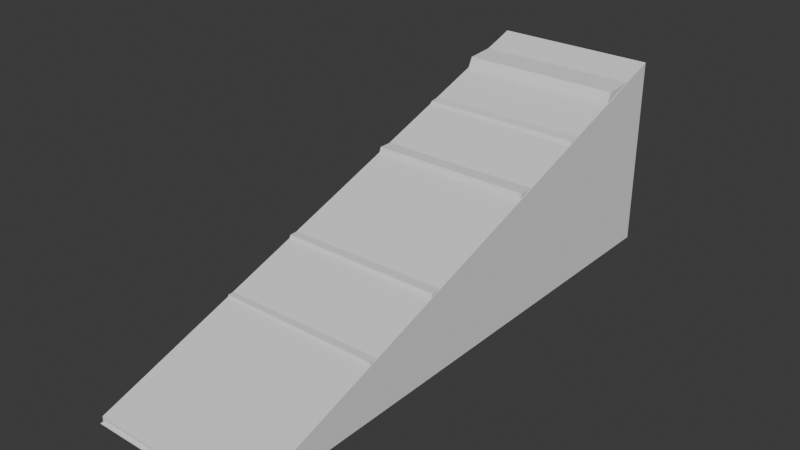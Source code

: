 # Source: Ramp_Small.blend  (saved by Blender 4.2.66; exported with 4.5.12 LTS)
import bpy
from mathutils import Matrix  # noqa: F401  (used for matrix-valued properties, if any)

bpy.ops.wm.read_factory_settings(use_empty=True)
scene = bpy.context.scene
scene.name = 'Scene'

# ---- collections
col_collection = bpy.data.collections.new('Collection'); scene.collection.children.link(col_collection)

# ---- world
world_world = bpy.data.worlds.new('World'); scene.world = world_world
world_world.use_nodes = True; world_world.node_tree.nodes.clear()
_N = world_world.node_tree.nodes; _L = world_world.node_tree.links
n0 = _N.new('ShaderNodeOutputWorld'); n0.name = 'World Output'; n0.location = (300, 300)
n1 = _N.new('ShaderNodeBackground'); n1.name = 'Background'; n1.location = (10, 300)
n1.inputs[0].default_value = (0.05088, 0.05088, 0.05088, 1.0)
_L.new(n1.outputs[0], n0.inputs[0])
n0.is_active_output = True
world_world.color = (0.05088, 0.05088, 0.05088)
world_world.sun_shadow_jitter_overblur = 0.0

# ---- meshes
me_cube_001 = bpy.data.meshes.new('Cube.001')
me_cube_001.from_pydata([(0.5179, -0.269, -1.0), (0.5179, 0.269, -1.0), (0.976, -0.269, -1.0), (0.976, 0.269, -1.0), (0.5179, -0.269, 0.5359), (0.5179, -0.255, 0.5359), (0.976, -0.269, 0.5359), (0.976, -0.2574, 0.5359)], [], [(4, 5, 1, 0), (0, 1, 3, 2), (5, 4, 6, 7), (3, 1, 5, 7), (0, 2, 6, 4), (2, 3, 7, 6)])
_uv = me_cube_001.uv_layers.new(name='UVMap')
_uv.uv.foreach_set('vector', [0.375, 0.05801, 0.625, 0.05801, 0.625, 0.25, 0.375, 0.25, 0.375, 0.25, 0.625, 0.25, 0.625, 0.5, 0.375, 0.5, 0.875, 0.692, 0.125, 0.692, 0.375, 0.692, 0.625, 0.692, 0.625, 0.5, 0.875, 0.5, 0.875, 0.692, 0.625, 0.692, 0.125, 0.5, 0.375, 0.5, 0.375, 0.692, 0.125, 0.692, 0.375, 0.5, 0.625, 0.5, 0.625, 0.692, 0.375, 0.692])
me_cube_001.update()
me_cube_001.normals_split_custom_set([tuple(v) for v in zip(*[iter([-1.0, 0.0, 0.0, -1.0, 0.0, 0.0, -1.0, 0.0, 0.0, -1.0, 0.0, 0.0, 0.0, 0.0, -1.0, 0.0, 0.0, -1.0, 0.0, 0.0, -1.0, 0.0, 0.0, -1.0, 0.0, 0.0, 1.0, 0.0, 0.0, 1.0, 0.0, 0.0, 1.0, 0.0, 0.0, 1.0, 0.002486, 0.9462, 0.3236, 0.002486, 0.9462, 0.3236, 0.002486, 0.9462, 0.3236, 0.002486, 0.9462, 0.3236, 0.0, -1.0, 0.0, 0.0, -1.0, 0.0, 0.0, -1.0, 0.0, 0.0, -1.0, 0.0, 1.0, 0.0, 0.0, 1.0, 0.0, 0.0, 1.0, 0.0, 0.0, 1.0, 0.0, 0.0])] * 3)])
me_cube_002 = bpy.data.meshes.new('Cube.002')
me_cube_002.from_pydata([(-0.2279, -0.7722, -0.269), (-0.2279, 0.7722, -0.269), (-0.2279, 0.7722, 0.269), (0.2279, -0.7722, -0.269), (0.2279, 0.7722, -0.269), (0.2279, 0.7722, 0.269), (-0.2279, -0.7722, -0.269), (-0.2279, 0.7722, 0.269), (-0.2279, -0.6756, -0.2618), (-0.2279, -0.6155, -0.2319), (-0.2279, -0.57, -0.225), (-0.2279, -0.5455, -0.1916), (-0.2279, -0.4826, -0.1921), (-0.2279, -0.4163, -0.1849), (-0.2279, -0.3861, -0.1537), (-0.2279, -0.3742, -0.1166), (-0.2279, -0.2896, -0.1153), (-0.2279, -0.2301, -0.1076), (-0.2279, -0.1856, -0.08852), (-0.2279, -0.157, -0.04055), (-0.2279, -0.09652, -0.03843), (-0.2279, -0.04737, -0.03851), (-0.2279, -0.009937, -0.02243), (-0.2279, 0.0212, 0.005252), (-0.2279, 0.08672, 0.01813), (-0.2279, 0.1611, 0.02324), (-0.2279, 0.1832, 0.05655), (-0.2279, 0.193, 0.08476), (-0.2279, 0.2896, 0.08476), (-0.2279, 0.3493, 0.08902), (-0.2279, 0.3818, 0.125), (-0.2279, 0.4131, 0.1518), (-0.2279, 0.4826, 0.1616), (-0.2279, 0.5506, 0.171), (-0.2279, 0.5791, 0.2), (-0.2279, 0.5961, 0.2333), (-0.2279, 0.6756, 0.2385), (0.2279, 0.7722, 0.269), (0.2279, -0.7722, -0.269), (0.2279, 0.6756, 0.2385), (0.2279, 0.5961, 0.2333), (0.2279, 0.5791, 0.2), (0.2279, 0.5506, 0.171), (0.2279, 0.4826, 0.1616), (0.2279, 0.4131, 0.1518), (0.2279, 0.3818, 0.125), (0.2279, 0.3493, 0.08902), (0.2279, 0.2896, 0.08476), (0.2279, 0.193, 0.08476), (0.2279, 0.1832, 0.05655), (0.2279, 0.1611, 0.02324), (0.2279, 0.08672, 0.01813), (0.2279, 0.0212, 0.005252), (0.2279, -0.009937, -0.02243), (0.2279, -0.04737, -0.03851), (0.2279, -0.09652, -0.03843), (0.2279, -0.157, -0.04055), (0.2279, -0.1856, -0.08852), (0.2279, -0.2301, -0.1076), (0.2279, -0.2896, -0.1153), (0.2279, -0.3742, -0.1166), (0.2279, -0.3861, -0.1537), (0.2279, -0.4163, -0.1849), (0.2279, -0.4826, -0.1921), (0.2279, -0.5455, -0.1916), (0.2279, -0.57, -0.225), (0.2279, -0.6155, -0.2319), (0.2279, -0.6756, -0.2618)], [], [(5, 2, 7, 37), (1, 2, 5, 4), (0, 6, 8, 9, 10, 11, 12, 13, 14, 15, 16, 17, 18, 19, 20, 21, 22, 23, 24, 25, 26, 27, 28, 29, 30, 31, 32, 33, 34, 35, 36, 7, 2, 1), (1, 4, 3, 0), (4, 5, 37, 39, 40, 41, 42, 43, 44, 45, 46, 47, 48, 49, 50, 51, 52, 53, 54, 55, 56, 57, 58, 59, 60, 61, 62, 63, 64, 65, 66, 67, 38, 3), (37, 7, 36, 39), (39, 36, 35, 40), (40, 35, 34, 41), (41, 34, 33, 42), (42, 33, 32, 43), (43, 32, 31, 44), (44, 31, 30, 45), (45, 30, 29, 46), (46, 29, 28, 47), (47, 28, 27, 48), (48, 27, 26, 49), (49, 26, 25, 50), (50, 25, 24, 51), (51, 24, 23, 52), (52, 23, 22, 53), (53, 22, 21, 54), (54, 21, 20, 55), (55, 20, 19, 56), (56, 19, 18, 57), (57, 18, 17, 58), (58, 17, 16, 59), (59, 16, 15, 60), (60, 15, 14, 61), (61, 14, 13, 62), (62, 13, 12, 63), (63, 12, 11, 64), (64, 11, 10, 65), (65, 10, 9, 66), (66, 9, 8, 67), (67, 8, 6, 38), (3, 38, 6, 0)])
_uv = me_cube_002.uv_layers.new(name='UVMap')
_uv.uv.foreach_set('vector', [0.625, 0.5, 0.875, 0.5, 0.875, 0.5, 0.625, 0.5, 0.375, 0.25, 0.625, 0.25, 0.625, 0.5, 0.375, 0.5, 0.375, 0.0, 0.375, 0.0, 0.375, 0.01563, 0.375, 0.03125, 0.3929, 0.03125, 0.4107, 0.03125, 0.4107, 0.04688, 0.4107, 0.0625, 0.4286, 0.0625, 0.4464, 0.0625, 0.4464, 0.07813, 0.4464, 0.09375, 0.4643, 0.09375, 0.4821, 0.09375, 0.4821, 0.1094, 0.4821, 0.125, 0.5, 0.125, 0.5179, 0.125, 0.5179, 0.1406, 0.5179, 0.1562, 0.5357, 0.1562, 0.5536, 0.1562, 0.5536, 0.1719, 0.5536, 0.1875, 0.5714, 0.1875, 0.5893, 0.1875, 0.5893, 0.2031, 0.5893, 0.2188, 0.6071, 0.2187, 0.625, 0.2187, 0.625, 0.2344, 0.625, 0.25, 0.625, 0.25, 0.375, 0.25, 0.125, 0.5, 0.375, 0.5, 0.375, 0.75, 0.125, 0.75, 0.375, 0.5, 0.625, 0.5, 0.625, 0.5, 0.625, 0.5156, 0.625, 0.5312, 0.6071, 0.5312, 0.5893, 0.5312, 0.5893, 0.5469, 0.5893, 0.5625, 0.5714, 0.5625, 0.5536, 0.5625, 0.5536, 0.5781, 0.5536, 0.5938, 0.5357, 0.5938, 0.5179, 0.5938, 0.5179, 0.6094, 0.5179, 0.625, 0.5, 0.625, 0.4821, 0.625, 0.4821, 0.6406, 0.4821, 0.6562, 0.4643, 0.6563, 0.4464, 0.6562, 0.4464, 0.6719, 0.4464, 0.6875, 0.4286, 0.6875, 0.4107, 0.6875, 0.4107, 0.7031, 0.4107, 0.7187, 0.3929, 0.7188, 0.375, 0.7188, 0.375, 0.7344, 0.375, 0.75, 0.375, 0.75, 0.625, 0.5, 0.875, 0.5, 0.875, 0.5156, 0.625, 0.5156, 0.625, 0.5156, 0.875, 0.5156, 0.875, 0.5312, 0.625, 0.5312, 0.625, 0.5312, 0.875, 0.5312, 0.875, 0.5312, 0.625, 0.5312, 0.625, 0.5312, 0.875, 0.5312, 0.875, 0.5312, 0.625, 0.5312, 0.625, 0.5312, 0.875, 0.5312, 0.875, 0.5469, 0.625, 0.5469, 0.625, 0.5469, 0.875, 0.5469, 0.875, 0.5625, 0.625, 0.5625, 0.625, 0.5625, 0.875, 0.5625, 0.875, 0.5625, 0.625, 0.5625, 0.625, 0.5625, 0.875, 0.5625, 0.875, 0.5625, 0.625, 0.5625, 0.625, 0.5625, 0.875, 0.5625, 0.875, 0.5781, 0.625, 0.5781, 0.625, 0.5781, 0.875, 0.5781, 0.875, 0.5938, 0.625, 0.5938, 0.625, 0.5938, 0.875, 0.5938, 0.875, 0.5938, 0.625, 0.5938, 0.625, 0.5938, 0.875, 0.5938, 0.875, 0.5938, 0.625, 0.5938, 0.625, 0.5938, 0.875, 0.5938, 0.875, 0.6094, 0.625, 0.6094, 0.625, 0.6094, 0.875, 0.6094, 0.875, 0.625, 0.625, 0.625, 0.625, 0.625, 0.875, 0.625, 0.875, 0.75, 0.625, 0.75, 0.625, 0.75, 0.625, 1.0, 0.4821, 1.0, 0.4821, 0.75, 0.4821, 0.75, 0.4821, 1.0, 0.4821, 1.0, 0.4821, 0.75, 0.4821, 0.75, 0.4821, 1.0, 0.4821, 1.0, 0.4821, 0.75, 0.4821, 0.75, 0.4821, 1.0, 0.4643, 1.0, 0.4643, 0.75, 0.4643, 0.75, 0.4643, 1.0, 0.4464, 1.0, 0.4464, 0.75, 0.4464, 0.75, 0.4464, 1.0, 0.4464, 1.0, 0.4464, 0.75, 0.4464, 0.75, 0.4464, 1.0, 0.4464, 1.0, 0.4464, 0.75, 0.4464, 0.75, 0.4464, 1.0, 0.4286, 1.0, 0.4286, 0.75, 0.4286, 0.75, 0.4286, 1.0, 0.4107, 1.0, 0.4107, 0.75, 0.4107, 0.75, 0.4107, 1.0, 0.4107, 1.0, 0.4107, 0.75, 0.4107, 0.75, 0.4107, 1.0, 0.4107, 1.0, 0.4107, 0.75, 0.4107, 0.75, 0.4107, 1.0, 0.3929, 1.0, 0.3929, 0.75, 0.3929, 0.75, 0.3929, 1.0, 0.375, 1.0, 0.375, 0.75, 0.375, 0.75, 0.375, 1.0, 0.375, 1.0, 0.375, 0.75, 0.375, 0.75, 0.375, 1.0, 0.375, 1.0, 0.375, 0.75, 0.375, 0.75, 0.375, 0.75, 0.375, 1.0, 0.375, 1.0])
me_cube_002.update()

# ---- objects
ob_old_ramp = bpy.data.objects.new('Old Ramp', me_cube_001)
ob_new_ramp = bpy.data.objects.new('New Ramp', me_cube_002)

# ---- transforms, parenting, visibility, modifiers, constraints
ob_old_ramp.location = (0.0, 0.0, 0.0)
ob_old_ramp.rotation_euler = (1.571, -0.0, 0.0)
ob_new_ramp.location = (0.7471, 0.2274, 0.0)

# ---- collection membership
col_collection.objects.link(ob_old_ramp)
col_collection.objects.link(ob_new_ramp)

# ---- scene / render settings (as saved in the file)
scene.frame_start = 1; scene.frame_end = 250; scene.frame_set(1)
scene.render.engine = 'BLENDER_EEVEE_NEXT'
bpy.context.view_layer.update()

# ---- added for rendering (the .blend has no active camera and no usable light): camera, sun
cam_auto = bpy.data.cameras.new('AutoCamera')
cam_auto.lens = 50.0
cam_auto.sensor_width = 36.0
cam_auto.clip_end = 1000.0
ob_auto_camera = bpy.data.objects.new('AutoCamera', cam_auto)
scene.collection.objects.link(ob_auto_camera)
ob_auto_camera.location = (2.31869, -1.65846, 1.25737)
ob_auto_camera.rotation_euler = (1.09748, -7.21219e-08, 0.694738)
scene.camera = ob_auto_camera
light_auto_sun = bpy.data.lights.new('AutoSun', 'SUN')
light_auto_sun.energy = 3.0
light_auto_sun.angle = 0.0523599
ob_auto_sun = bpy.data.objects.new('AutoSun', light_auto_sun)
scene.collection.objects.link(ob_auto_sun)
ob_auto_sun.rotation_euler = (0.872665, 0.174533, 0.523599)
bpy.context.view_layer.update()
